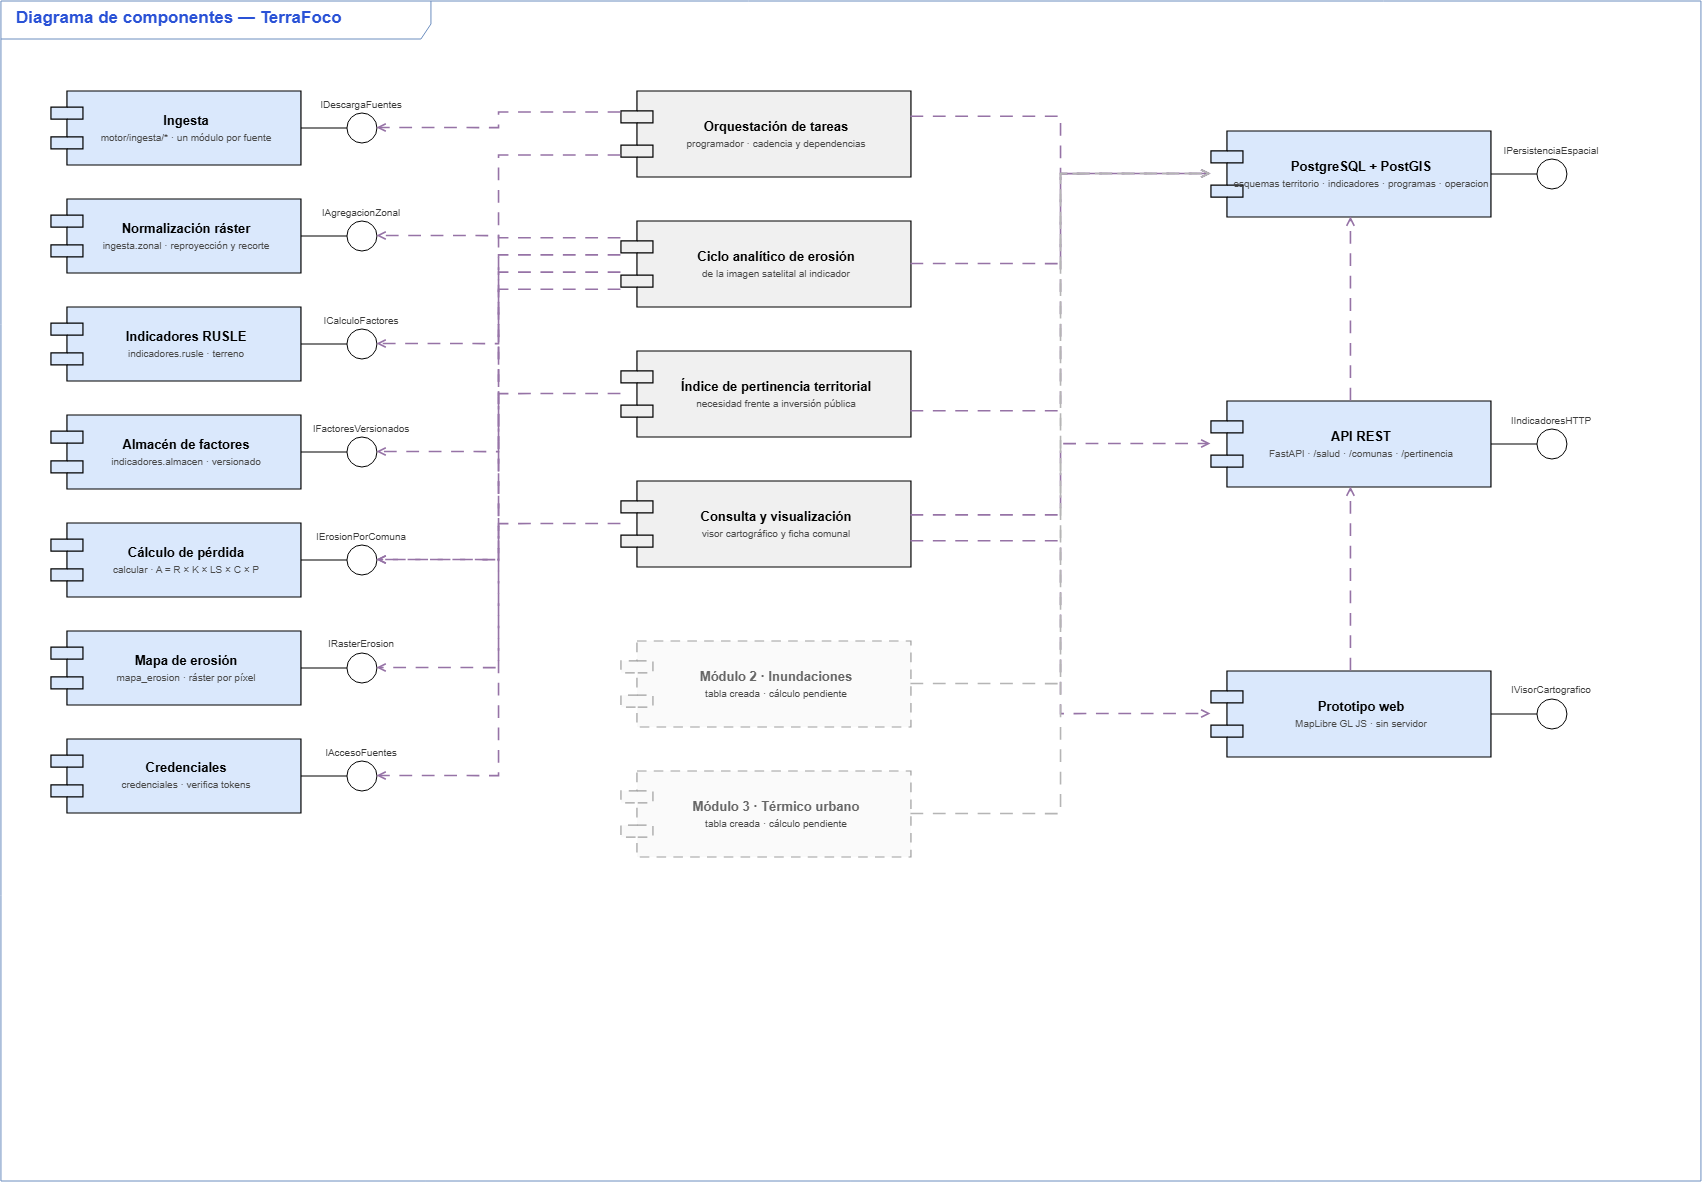

The diagram above was exported from draw.io. Its source (the exported page's mxGraphModel, read from the mxfile embedded in the PNG):
<mxGraphModel dx="1873" dy="1196" grid="1" gridSize="10" guides="1" tooltips="1" connect="1" arrows="1" fold="1" page="1" pageScale="1" pageWidth="1750" pageHeight="1220" math="0" shadow="0">
  <root>
    <mxCell id="0" />
    <mxCell id="1" parent="0" />
    <mxCell id="frame" parent="1" style="shape=umlFrame;whiteSpace=wrap;html=1;pointerEvents=0;fillColor=none;strokeColor=#6c8ebf;width=430;height=38;align=left;verticalAlign=top;spacingLeft=14;fontSize=17;fontStyle=1;fontColor=#2a52d6;" value="Diagrama de componentes  —  TerraFoco" vertex="1">
      <mxGeometry height="1180" width="1700" x="20" y="20" as="geometry" />
    </mxCell>
    <mxCell id="L1" parent="1" style="shape=component;whiteSpace=wrap;html=1;align=center;verticalAlign=middle;spacingLeft=22;fontSize=13;strokeColor=#000000;strokeWidth=1.2;fillColor=#dae8fc;" value="&lt;b&gt;Ingesta&lt;/b&gt;&lt;br&gt;&lt;span style=&quot;font-size:10px;color:#4a4a4a&quot;&gt;motor/ingesta/* · un módulo por fuente&lt;/span&gt;" vertex="1">
      <mxGeometry height="74" width="250" x="70" y="110" as="geometry" />
    </mxCell>
    <mxCell id="c_L1" parent="1" style="ellipse;whiteSpace=wrap;html=1;fillColor=#ffffff;strokeColor=#000000;verticalLabelPosition=top;verticalAlign=bottom;fontSize=10;fontColor=#3d3d3d;" value="IDescargaFuentes" vertex="1">
      <mxGeometry height="30" width="30" x="366" y="132" as="geometry" />
    </mxCell>
    <mxCell id="s_L1" edge="1" parent="1" source="L1" style="edgeStyle=none;html=1;endArrow=none;strokeColor=#000000;strokeWidth=1.2;exitX=1;exitY=0.5;exitDx=0;exitDy=0;entryX=0;entryY=0.5;entryDx=0;entryDy=0;" target="c_L1" value="">
      <mxGeometry relative="1" as="geometry" />
    </mxCell>
    <mxCell id="L2" parent="1" style="shape=component;whiteSpace=wrap;html=1;align=center;verticalAlign=middle;spacingLeft=22;fontSize=13;strokeColor=#000000;strokeWidth=1.2;fillColor=#dae8fc;" value="&lt;b&gt;Normalización ráster&lt;/b&gt;&lt;br&gt;&lt;span style=&quot;font-size:10px;color:#4a4a4a&quot;&gt;ingesta.zonal · reproyección y recorte&lt;/span&gt;" vertex="1">
      <mxGeometry height="74" width="250" x="70" y="218" as="geometry" />
    </mxCell>
    <mxCell id="c_L2" parent="1" style="ellipse;whiteSpace=wrap;html=1;fillColor=#ffffff;strokeColor=#000000;verticalLabelPosition=top;verticalAlign=bottom;fontSize=10;fontColor=#3d3d3d;" value="IAgregacionZonal" vertex="1">
      <mxGeometry height="30" width="30" x="366" y="240" as="geometry" />
    </mxCell>
    <mxCell id="s_L2" edge="1" parent="1" source="L2" style="edgeStyle=none;html=1;endArrow=none;strokeColor=#000000;strokeWidth=1.2;exitX=1;exitY=0.5;exitDx=0;exitDy=0;entryX=0;entryY=0.5;entryDx=0;entryDy=0;" target="c_L2" value="">
      <mxGeometry relative="1" as="geometry" />
    </mxCell>
    <mxCell id="L3" parent="1" style="shape=component;whiteSpace=wrap;html=1;align=center;verticalAlign=middle;spacingLeft=22;fontSize=13;strokeColor=#000000;strokeWidth=1.2;fillColor=#dae8fc;" value="&lt;b&gt;Indicadores RUSLE&lt;/b&gt;&lt;br&gt;&lt;span style=&quot;font-size:10px;color:#4a4a4a&quot;&gt;indicadores.rusle · terreno&lt;/span&gt;" vertex="1">
      <mxGeometry height="74" width="250" x="70" y="326" as="geometry" />
    </mxCell>
    <mxCell id="c_L3" parent="1" style="ellipse;whiteSpace=wrap;html=1;fillColor=#ffffff;strokeColor=#000000;verticalLabelPosition=top;verticalAlign=bottom;fontSize=10;fontColor=#3d3d3d;" value="ICalculoFactores" vertex="1">
      <mxGeometry height="30" width="30" x="366" y="348" as="geometry" />
    </mxCell>
    <mxCell id="s_L3" edge="1" parent="1" source="L3" style="edgeStyle=none;html=1;endArrow=none;strokeColor=#000000;strokeWidth=1.2;exitX=1;exitY=0.5;exitDx=0;exitDy=0;entryX=0;entryY=0.5;entryDx=0;entryDy=0;" target="c_L3" value="">
      <mxGeometry relative="1" as="geometry" />
    </mxCell>
    <mxCell id="L4" parent="1" style="shape=component;whiteSpace=wrap;html=1;align=center;verticalAlign=middle;spacingLeft=22;fontSize=13;strokeColor=#000000;strokeWidth=1.2;fillColor=#dae8fc;" value="&lt;b&gt;Almacén de factores&lt;/b&gt;&lt;br&gt;&lt;span style=&quot;font-size:10px;color:#4a4a4a&quot;&gt;indicadores.almacen · versionado&lt;/span&gt;" vertex="1">
      <mxGeometry height="74" width="250" x="70" y="434" as="geometry" />
    </mxCell>
    <mxCell id="c_L4" parent="1" style="ellipse;whiteSpace=wrap;html=1;fillColor=#ffffff;strokeColor=#000000;verticalLabelPosition=top;verticalAlign=bottom;fontSize=10;fontColor=#3d3d3d;" value="IFactoresVersionados" vertex="1">
      <mxGeometry height="30" width="30" x="366" y="456" as="geometry" />
    </mxCell>
    <mxCell id="s_L4" edge="1" parent="1" source="L4" style="edgeStyle=none;html=1;endArrow=none;strokeColor=#000000;strokeWidth=1.2;exitX=1;exitY=0.5;exitDx=0;exitDy=0;entryX=0;entryY=0.5;entryDx=0;entryDy=0;" target="c_L4" value="">
      <mxGeometry relative="1" as="geometry" />
    </mxCell>
    <mxCell id="L5" parent="1" style="shape=component;whiteSpace=wrap;html=1;align=center;verticalAlign=middle;spacingLeft=22;fontSize=13;strokeColor=#000000;strokeWidth=1.2;fillColor=#dae8fc;" value="&lt;b&gt;Cálculo de pérdida&lt;/b&gt;&lt;br&gt;&lt;span style=&quot;font-size:10px;color:#4a4a4a&quot;&gt;calcular · A = R × K × LS × C × P&lt;/span&gt;" vertex="1">
      <mxGeometry height="74" width="250" x="70" y="542" as="geometry" />
    </mxCell>
    <mxCell id="c_L5" parent="1" style="ellipse;whiteSpace=wrap;html=1;fillColor=#ffffff;strokeColor=#000000;verticalLabelPosition=top;verticalAlign=bottom;fontSize=10;fontColor=#3d3d3d;" value="IErosionPorComuna" vertex="1">
      <mxGeometry height="30" width="30" x="366" y="564" as="geometry" />
    </mxCell>
    <mxCell id="s_L5" edge="1" parent="1" source="L5" style="edgeStyle=none;html=1;endArrow=none;strokeColor=#000000;strokeWidth=1.2;exitX=1;exitY=0.5;exitDx=0;exitDy=0;entryX=0;entryY=0.5;entryDx=0;entryDy=0;" target="c_L5" value="">
      <mxGeometry relative="1" as="geometry" />
    </mxCell>
    <mxCell id="L6" parent="1" style="shape=component;whiteSpace=wrap;html=1;align=center;verticalAlign=middle;spacingLeft=22;fontSize=13;strokeColor=#000000;strokeWidth=1.2;fillColor=#dae8fc;" value="&lt;b&gt;Mapa de erosión&lt;/b&gt;&lt;br&gt;&lt;span style=&quot;font-size:10px;color:#4a4a4a&quot;&gt;mapa_erosion · ráster por píxel&lt;/span&gt;" vertex="1">
      <mxGeometry height="74" width="250" x="70" y="650" as="geometry" />
    </mxCell>
    <mxCell id="c_L6" parent="1" style="ellipse;whiteSpace=wrap;html=1;fillColor=#ffffff;strokeColor=#000000;verticalLabelPosition=top;verticalAlign=bottom;fontSize=10;fontColor=#3d3d3d;" value="IRasterErosion" vertex="1">
      <mxGeometry height="30" width="30" x="366" y="672" as="geometry" />
    </mxCell>
    <mxCell id="s_L6" edge="1" parent="1" source="L6" style="edgeStyle=none;html=1;endArrow=none;strokeColor=#000000;strokeWidth=1.2;exitX=1;exitY=0.5;exitDx=0;exitDy=0;entryX=0;entryY=0.5;entryDx=0;entryDy=0;" target="c_L6" value="">
      <mxGeometry relative="1" as="geometry" />
    </mxCell>
    <mxCell id="L7" parent="1" style="shape=component;whiteSpace=wrap;html=1;align=center;verticalAlign=middle;spacingLeft=22;fontSize=13;strokeColor=#000000;strokeWidth=1.2;fillColor=#dae8fc;" value="&lt;b&gt;Credenciales&lt;/b&gt;&lt;br&gt;&lt;span style=&quot;font-size:10px;color:#4a4a4a&quot;&gt;credenciales · verifica tokens&lt;/span&gt;" vertex="1">
      <mxGeometry height="74" width="250" x="70" y="758" as="geometry" />
    </mxCell>
    <mxCell id="c_L7" parent="1" style="ellipse;whiteSpace=wrap;html=1;fillColor=#ffffff;strokeColor=#000000;verticalLabelPosition=top;verticalAlign=bottom;fontSize=10;fontColor=#3d3d3d;" value="IAccesoFuentes" vertex="1">
      <mxGeometry height="30" width="30" x="366" y="780" as="geometry" />
    </mxCell>
    <mxCell id="s_L7" edge="1" parent="1" source="L7" style="edgeStyle=none;html=1;endArrow=none;strokeColor=#000000;strokeWidth=1.2;exitX=1;exitY=0.5;exitDx=0;exitDy=0;entryX=0;entryY=0.5;entryDx=0;entryDy=0;" target="c_L7" value="">
      <mxGeometry relative="1" as="geometry" />
    </mxCell>
    <mxCell id="M1" parent="1" style="shape=component;whiteSpace=wrap;html=1;align=center;verticalAlign=middle;spacingLeft=22;fontSize=13;strokeColor=#000000;strokeWidth=1.2;fillColor=#f0f0f0;" value="&lt;b&gt;Orquestación de tareas&lt;/b&gt;&lt;br&gt;&lt;span style=&quot;font-size:10px;color:#4a4a4a&quot;&gt;programador · cadencia y dependencias&lt;/span&gt;" vertex="1">
      <mxGeometry height="86" width="290" x="640" y="110" as="geometry" />
    </mxCell>
    <mxCell id="M2" parent="1" style="shape=component;whiteSpace=wrap;html=1;align=center;verticalAlign=middle;spacingLeft=22;fontSize=13;strokeColor=#000000;strokeWidth=1.2;fillColor=#f0f0f0;" value="&lt;b&gt;Ciclo analítico de erosión&lt;/b&gt;&lt;br&gt;&lt;span style=&quot;font-size:10px;color:#4a4a4a&quot;&gt;de la imagen satelital al indicador&lt;/span&gt;" vertex="1">
      <mxGeometry height="86" width="290" x="640" y="240" as="geometry" />
    </mxCell>
    <mxCell id="M3" parent="1" style="shape=component;whiteSpace=wrap;html=1;align=center;verticalAlign=middle;spacingLeft=22;fontSize=13;strokeColor=#000000;strokeWidth=1.2;fillColor=#f0f0f0;" value="&lt;b&gt;Índice de pertinencia territorial&lt;/b&gt;&lt;br&gt;&lt;span style=&quot;font-size:10px;color:#4a4a4a&quot;&gt;necesidad frente a inversión pública&lt;/span&gt;" vertex="1">
      <mxGeometry height="86" width="290" x="640" y="370" as="geometry" />
    </mxCell>
    <mxCell id="M4" parent="1" style="shape=component;whiteSpace=wrap;html=1;align=center;verticalAlign=middle;spacingLeft=22;fontSize=13;strokeColor=#000000;strokeWidth=1.2;fillColor=#f0f0f0;" value="&lt;b&gt;Consulta y visualización&lt;/b&gt;&lt;br&gt;&lt;span style=&quot;font-size:10px;color:#4a4a4a&quot;&gt;visor cartográfico y ficha comunal&lt;/span&gt;" vertex="1">
      <mxGeometry height="86" width="290" x="640" y="500" as="geometry" />
    </mxCell>
    <mxCell id="M5" parent="1" style="shape=component;whiteSpace=wrap;html=1;align=center;verticalAlign=middle;spacingLeft=22;fontSize=13;strokeColor=#000000;strokeWidth=1.2;fillColor=#fafafa;dashed=1;dashPattern=8 6;strokeColor=#9e9e9e;fontColor=#666666;" value="&lt;b&gt;Módulo 2 · Inundaciones&lt;/b&gt;&lt;br&gt;&lt;span style=&quot;font-size:10px;color:#4a4a4a&quot;&gt;tabla creada · cálculo pendiente&lt;/span&gt;" vertex="1">
      <mxGeometry height="86" width="290" x="640" y="660" as="geometry" />
    </mxCell>
    <mxCell id="M6" parent="1" style="shape=component;whiteSpace=wrap;html=1;align=center;verticalAlign=middle;spacingLeft=22;fontSize=13;strokeColor=#000000;strokeWidth=1.2;fillColor=#fafafa;dashed=1;dashPattern=8 6;strokeColor=#9e9e9e;fontColor=#666666;" value="&lt;b&gt;Módulo 3 · Térmico urbano&lt;/b&gt;&lt;br&gt;&lt;span style=&quot;font-size:10px;color:#4a4a4a&quot;&gt;tabla creada · cálculo pendiente&lt;/span&gt;" vertex="1">
      <mxGeometry height="86" width="290" x="640" y="790" as="geometry" />
    </mxCell>
    <mxCell id="R1" parent="1" style="shape=component;whiteSpace=wrap;html=1;align=center;verticalAlign=middle;spacingLeft=22;fontSize=13;strokeColor=#000000;strokeWidth=1.2;fillColor=#dae8fc;" value="&lt;b&gt;PostgreSQL + PostGIS&lt;/b&gt;&lt;br&gt;&lt;span style=&quot;font-size:10px;color:#4a4a4a&quot;&gt;esquemas territorio · indicadores · programas · operacion&lt;/span&gt;" vertex="1">
      <mxGeometry height="86" width="280" x="1230" y="150" as="geometry" />
    </mxCell>
    <mxCell id="c_R1" parent="1" style="ellipse;whiteSpace=wrap;html=1;fillColor=#ffffff;strokeColor=#000000;verticalLabelPosition=top;verticalAlign=bottom;fontSize=10;fontColor=#3d3d3d;" value="IPersistenciaEspacial" vertex="1">
      <mxGeometry height="30" width="30" x="1556" y="178" as="geometry" />
    </mxCell>
    <mxCell id="s_R1" edge="1" parent="1" source="R1" style="edgeStyle=none;html=1;endArrow=none;strokeColor=#000000;strokeWidth=1.2;exitX=1;exitY=0.5;exitDx=0;exitDy=0;entryX=0;entryY=0.5;entryDx=0;entryDy=0;" target="c_R1" value="">
      <mxGeometry relative="1" as="geometry" />
    </mxCell>
    <mxCell id="R2" parent="1" style="shape=component;whiteSpace=wrap;html=1;align=center;verticalAlign=middle;spacingLeft=22;fontSize=13;strokeColor=#000000;strokeWidth=1.2;fillColor=#dae8fc;" value="&lt;b&gt;API REST&lt;/b&gt;&lt;br&gt;&lt;span style=&quot;font-size:10px;color:#4a4a4a&quot;&gt;FastAPI · /salud · /comunas · /pertinencia&lt;/span&gt;" vertex="1">
      <mxGeometry height="86" width="280" x="1230" y="420" as="geometry" />
    </mxCell>
    <mxCell id="c_R2" parent="1" style="ellipse;whiteSpace=wrap;html=1;fillColor=#ffffff;strokeColor=#000000;verticalLabelPosition=top;verticalAlign=bottom;fontSize=10;fontColor=#3d3d3d;" value="IIndicadoresHTTP" vertex="1">
      <mxGeometry height="30" width="30" x="1556" y="448" as="geometry" />
    </mxCell>
    <mxCell id="s_R2" edge="1" parent="1" source="R2" style="edgeStyle=none;html=1;endArrow=none;strokeColor=#000000;strokeWidth=1.2;exitX=1;exitY=0.5;exitDx=0;exitDy=0;entryX=0;entryY=0.5;entryDx=0;entryDy=0;" target="c_R2" value="">
      <mxGeometry relative="1" as="geometry" />
    </mxCell>
    <mxCell id="R3" parent="1" style="shape=component;whiteSpace=wrap;html=1;align=center;verticalAlign=middle;spacingLeft=22;fontSize=13;strokeColor=#000000;strokeWidth=1.2;fillColor=#dae8fc;" value="&lt;b&gt;Prototipo web&lt;/b&gt;&lt;br&gt;&lt;span style=&quot;font-size:10px;color:#4a4a4a&quot;&gt;MapLibre GL JS · sin servidor&lt;/span&gt;" vertex="1">
      <mxGeometry height="86" width="280" x="1230" y="690" as="geometry" />
    </mxCell>
    <mxCell id="c_R3" parent="1" style="ellipse;whiteSpace=wrap;html=1;fillColor=#ffffff;strokeColor=#000000;verticalLabelPosition=top;verticalAlign=bottom;fontSize=10;fontColor=#3d3d3d;" value="IVisorCartografico" vertex="1">
      <mxGeometry height="30" width="30" x="1556" y="718" as="geometry" />
    </mxCell>
    <mxCell id="s_R3" edge="1" parent="1" source="R3" style="edgeStyle=none;html=1;endArrow=none;strokeColor=#000000;strokeWidth=1.2;exitX=1;exitY=0.5;exitDx=0;exitDy=0;entryX=0;entryY=0.5;entryDx=0;entryDy=0;" target="c_R3" value="">
      <mxGeometry relative="1" as="geometry" />
    </mxCell>
    <mxCell id="d1" edge="1" parent="1" source="M1" style="edgeStyle=orthogonalEdgeStyle;rounded=0;html=1;dashed=1;dashPattern=8 6;endArrow=open;endFill=0;strokeColor=#9673a6;strokeWidth=1.6;fontSize=10;labelBackgroundColor=#ffffff;jumpStyle=none;exitX=0;exitY=0.25;exitDx=0;exitDy=0;entryX=1;entryY=0.5;entryDx=0;entryDy=0;" target="c_L1" value="">
      <mxGeometry relative="1" as="geometry" />
    </mxCell>
    <mxCell id="d2" edge="1" parent="1" source="M1" style="edgeStyle=orthogonalEdgeStyle;rounded=0;html=1;dashed=1;dashPattern=8 6;endArrow=open;endFill=0;strokeColor=#9673a6;strokeWidth=1.6;fontSize=10;labelBackgroundColor=#ffffff;jumpStyle=none;exitX=0;exitY=0.75;exitDx=0;exitDy=0;entryX=1;entryY=0.5;entryDx=0;entryDy=0;" target="c_L7" value="">
      <mxGeometry relative="1" as="geometry" />
    </mxCell>
    <mxCell id="d3" edge="1" parent="1" source="M2" style="edgeStyle=orthogonalEdgeStyle;rounded=0;html=1;dashed=1;dashPattern=8 6;endArrow=open;endFill=0;strokeColor=#9673a6;strokeWidth=1.6;fontSize=10;labelBackgroundColor=#ffffff;jumpStyle=none;exitX=0;exitY=0.2;exitDx=0;exitDy=0;entryX=1;entryY=0.5;entryDx=0;entryDy=0;" target="c_L2" value="">
      <mxGeometry relative="1" as="geometry" />
    </mxCell>
    <mxCell id="d4" edge="1" parent="1" source="M2" style="edgeStyle=orthogonalEdgeStyle;rounded=0;html=1;dashed=1;dashPattern=8 6;endArrow=open;endFill=0;strokeColor=#9673a6;strokeWidth=1.6;fontSize=10;labelBackgroundColor=#ffffff;jumpStyle=none;exitX=0;exitY=0.4;exitDx=0;exitDy=0;entryX=1;entryY=0.5;entryDx=0;entryDy=0;" target="c_L3" value="">
      <mxGeometry relative="1" as="geometry" />
    </mxCell>
    <mxCell id="d5" edge="1" parent="1" source="M2" style="edgeStyle=orthogonalEdgeStyle;rounded=0;html=1;dashed=1;dashPattern=8 6;endArrow=open;endFill=0;strokeColor=#9673a6;strokeWidth=1.6;fontSize=10;labelBackgroundColor=#ffffff;jumpStyle=none;exitX=0;exitY=0.6;exitDx=0;exitDy=0;entryX=1;entryY=0.5;entryDx=0;entryDy=0;" target="c_L4" value="">
      <mxGeometry relative="1" as="geometry" />
    </mxCell>
    <mxCell id="d6" edge="1" parent="1" source="M2" style="edgeStyle=orthogonalEdgeStyle;rounded=0;html=1;dashed=1;dashPattern=8 6;endArrow=open;endFill=0;strokeColor=#9673a6;strokeWidth=1.6;fontSize=10;labelBackgroundColor=#ffffff;jumpStyle=none;exitX=0;exitY=0.8;exitDx=0;exitDy=0;entryX=1;entryY=0.5;entryDx=0;entryDy=0;" target="c_L5" value="">
      <mxGeometry relative="1" as="geometry" />
    </mxCell>
    <mxCell id="d7" edge="1" parent="1" source="M3" style="edgeStyle=orthogonalEdgeStyle;rounded=0;html=1;dashed=1;dashPattern=8 6;endArrow=open;endFill=0;strokeColor=#9673a6;strokeWidth=1.6;fontSize=10;labelBackgroundColor=#ffffff;jumpStyle=none;exitX=0;exitY=0.5;exitDx=0;exitDy=0;entryX=1;entryY=0.5;entryDx=0;entryDy=0;" target="c_L5" value="">
      <mxGeometry relative="1" as="geometry" />
    </mxCell>
    <mxCell id="d8" edge="1" parent="1" source="M4" style="edgeStyle=orthogonalEdgeStyle;rounded=0;html=1;dashed=1;dashPattern=8 6;endArrow=open;endFill=0;strokeColor=#9673a6;strokeWidth=1.6;fontSize=10;labelBackgroundColor=#ffffff;jumpStyle=none;exitX=0;exitY=0.5;exitDx=0;exitDy=0;entryX=1;entryY=0.5;entryDx=0;entryDy=0;" target="c_L6" value="">
      <mxGeometry relative="1" as="geometry" />
    </mxCell>
    <mxCell id="e1" edge="1" parent="1" source="M1" style="edgeStyle=orthogonalEdgeStyle;rounded=0;html=1;dashed=1;dashPattern=8 6;endArrow=open;endFill=0;strokeColor=#9673a6;strokeWidth=1.6;fontSize=10;labelBackgroundColor=#ffffff;jumpStyle=none;exitX=1;exitY=0.3;exitDx=0;exitDy=0;entryX=0;entryY=0.5;entryDx=0;entryDy=0;" target="R1" value="">
      <mxGeometry relative="1" as="geometry" />
    </mxCell>
    <mxCell id="e2" edge="1" parent="1" source="M2" style="edgeStyle=orthogonalEdgeStyle;rounded=0;html=1;dashed=1;dashPattern=8 6;endArrow=open;endFill=0;strokeColor=#9673a6;strokeWidth=1.6;fontSize=10;labelBackgroundColor=#ffffff;jumpStyle=none;exitX=1;exitY=0.5;exitDx=0;exitDy=0;entryX=0;entryY=0.5;entryDx=0;entryDy=0;" target="R1" value="">
      <mxGeometry relative="1" as="geometry" />
    </mxCell>
    <mxCell id="e3" edge="1" parent="1" source="M3" style="edgeStyle=orthogonalEdgeStyle;rounded=0;html=1;dashed=1;dashPattern=8 6;endArrow=open;endFill=0;strokeColor=#9673a6;strokeWidth=1.6;fontSize=10;labelBackgroundColor=#ffffff;jumpStyle=none;exitX=1;exitY=0.7;exitDx=0;exitDy=0;entryX=0;entryY=0.5;entryDx=0;entryDy=0;" target="R1" value="">
      <mxGeometry relative="1" as="geometry" />
    </mxCell>
    <mxCell id="e4" edge="1" parent="1" source="M4" style="edgeStyle=orthogonalEdgeStyle;rounded=0;html=1;dashed=1;dashPattern=8 6;endArrow=open;endFill=0;strokeColor=#9673a6;strokeWidth=1.6;fontSize=10;labelBackgroundColor=#ffffff;jumpStyle=none;exitX=1;exitY=0.4;exitDx=0;exitDy=0;entryX=0;entryY=0.5;entryDx=0;entryDy=0;" target="R2" value="">
      <mxGeometry relative="1" as="geometry" />
    </mxCell>
    <mxCell id="e5" edge="1" parent="1" source="M4" style="edgeStyle=orthogonalEdgeStyle;rounded=0;html=1;dashed=1;dashPattern=8 6;endArrow=open;endFill=0;strokeColor=#9673a6;strokeWidth=1.6;fontSize=10;labelBackgroundColor=#ffffff;jumpStyle=none;exitX=1;exitY=0.7;exitDx=0;exitDy=0;entryX=0;entryY=0.5;entryDx=0;entryDy=0;" target="R3" value="">
      <mxGeometry relative="1" as="geometry" />
    </mxCell>
    <mxCell id="e6" edge="1" parent="1" source="M5" style="edgeStyle=orthogonalEdgeStyle;rounded=0;html=1;dashed=1;dashPattern=8 6;endArrow=open;endFill=0;strokeColor=#b5b5b5;strokeWidth=1.6;fontSize=10;labelBackgroundColor=#ffffff;jumpStyle=none;exitX=1;exitY=0.5;exitDx=0;exitDy=0;entryX=0;entryY=0.5;entryDx=0;entryDy=0;" target="R1" value="">
      <mxGeometry relative="1" as="geometry" />
    </mxCell>
    <mxCell id="e7" edge="1" parent="1" source="M6" style="edgeStyle=orthogonalEdgeStyle;rounded=0;html=1;dashed=1;dashPattern=8 6;endArrow=open;endFill=0;strokeColor=#b5b5b5;strokeWidth=1.6;fontSize=10;labelBackgroundColor=#ffffff;jumpStyle=none;exitX=1;exitY=0.5;exitDx=0;exitDy=0;entryX=0;entryY=0.5;entryDx=0;entryDy=0;" target="R1" value="">
      <mxGeometry relative="1" as="geometry" />
    </mxCell>
    <mxCell id="e8" edge="1" parent="1" source="R2" style="edgeStyle=orthogonalEdgeStyle;rounded=0;html=1;dashed=1;dashPattern=8 6;endArrow=open;endFill=0;strokeColor=#9673a6;strokeWidth=1.6;fontSize=10;labelBackgroundColor=#ffffff;jumpStyle=none;exitX=0.5;exitY=0;exitDx=0;exitDy=0;entryX=0.5;entryY=1;entryDx=0;entryDy=0;" target="R1" value="">
      <mxGeometry relative="1" as="geometry" />
    </mxCell>
    <mxCell id="e9" edge="1" parent="1" source="R3" style="edgeStyle=orthogonalEdgeStyle;rounded=0;html=1;dashed=1;dashPattern=8 6;endArrow=open;endFill=0;strokeColor=#9673a6;strokeWidth=1.6;fontSize=10;labelBackgroundColor=#ffffff;jumpStyle=none;exitX=0.5;exitY=0;exitDx=0;exitDy=0;entryX=0.5;entryY=1;entryDx=0;entryDy=0;" target="R2" value="">
      <mxGeometry relative="1" as="geometry" />
    </mxCell>
  </root>
</mxGraphModel>